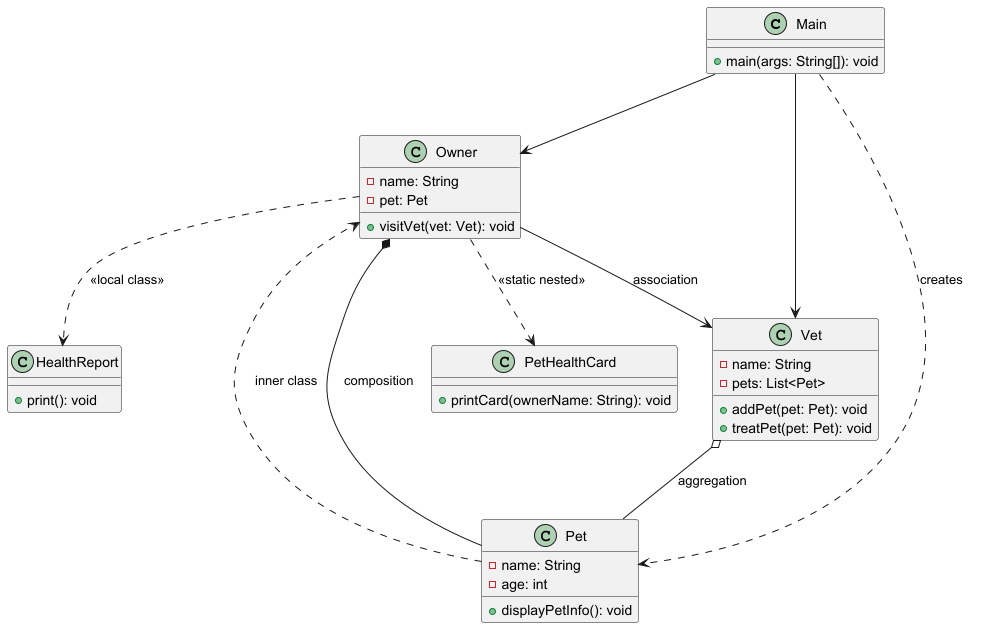

The diagram above was rendered by PlantUML. Its source (embedded in the PNG):
@startuml

class Main {
  +main(args: String[]): void
}

class Owner {
  -name: String
  -pet: Pet
  +visitVet(vet: Vet): void
}

class Pet {
  -name: String
  -age: int
  +displayPetInfo(): void
}

class PetHealthCard {
  +printCard(ownerName: String): void
}

class Vet {
  -name: String
  -pets: List<Pet>
  +addPet(pet: Pet): void
  +treatPet(pet: Pet): void
}

class HealthReport {
  +print(): void
}

' --- Зв'язки ---
Main --> Owner
Main --> Vet
Main ..> Pet : creates

Owner *-- Pet : composition
Vet o-- Pet : aggregation
Owner --> Vet : association
Owner ..> HealthReport : <<local class>>
Owner ..> PetHealthCard : <<static nested>>

Pet ..> Owner : inner class

@enduml